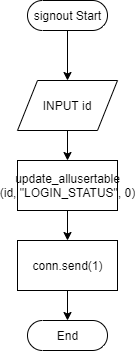

The diagram above was exported from draw.io. Its source (the exported page's mxGraphModel, read from the mxfile embedded in the PNG):
<mxGraphModel dx="1580" dy="871" grid="1" gridSize="10" guides="1" tooltips="1" connect="1" arrows="1" fold="1" page="1" pageScale="1" pageWidth="850" pageHeight="1100" math="0" shadow="0">
  <root>
    <mxCell id="0" />
    <mxCell id="1" parent="0" />
    <mxCell id="4" value="" style="edgeStyle=orthogonalEdgeStyle;rounded=0;orthogonalLoop=1;jettySize=auto;html=1;" edge="1" parent="1" source="2">
      <mxGeometry relative="1" as="geometry">
        <mxPoint x="160" y="160" as="targetPoint" />
      </mxGeometry>
    </mxCell>
    <mxCell id="2" value="signout Start" style="html=1;dashed=0;whitespace=wrap;shape=mxgraph.dfd.start" vertex="1" parent="1">
      <mxGeometry x="120" y="80" width="80" height="30" as="geometry" />
    </mxCell>
    <mxCell id="10" value="" style="edgeStyle=orthogonalEdgeStyle;rounded=0;orthogonalLoop=1;jettySize=auto;html=1;" edge="1" parent="1" source="5" target="8">
      <mxGeometry relative="1" as="geometry" />
    </mxCell>
    <mxCell id="5" value="update_allusertable&lt;br&gt;(id, &quot;LOGIN_STATUS&quot;, 0)" style="html=1;dashed=0;whitespace=wrap;" vertex="1" parent="1">
      <mxGeometry x="110" y="240" width="100" height="50" as="geometry" />
    </mxCell>
    <mxCell id="7" value="" style="edgeStyle=orthogonalEdgeStyle;rounded=0;orthogonalLoop=1;jettySize=auto;html=1;" edge="1" parent="1" source="6" target="5">
      <mxGeometry relative="1" as="geometry" />
    </mxCell>
    <mxCell id="6" value="INPUT id" style="shape=parallelogram;perimeter=parallelogramPerimeter;whiteSpace=wrap;html=1;dashed=0;" vertex="1" parent="1">
      <mxGeometry x="110" y="160" width="100" height="50" as="geometry" />
    </mxCell>
    <mxCell id="18" style="edgeStyle=orthogonalEdgeStyle;rounded=0;orthogonalLoop=1;jettySize=auto;html=1;exitX=0.5;exitY=1;exitDx=0;exitDy=0;" edge="1" parent="1" source="8" target="9">
      <mxGeometry relative="1" as="geometry" />
    </mxCell>
    <mxCell id="8" value="conn.send(1)" style="html=1;dashed=0;whitespace=wrap;" vertex="1" parent="1">
      <mxGeometry x="110" y="320" width="100" height="50" as="geometry" />
    </mxCell>
    <mxCell id="9" value="End" style="html=1;dashed=0;whitespace=wrap;shape=mxgraph.dfd.start" vertex="1" parent="1">
      <mxGeometry x="120" y="400" width="80" height="30" as="geometry" />
    </mxCell>
  </root>
</mxGraphModel>